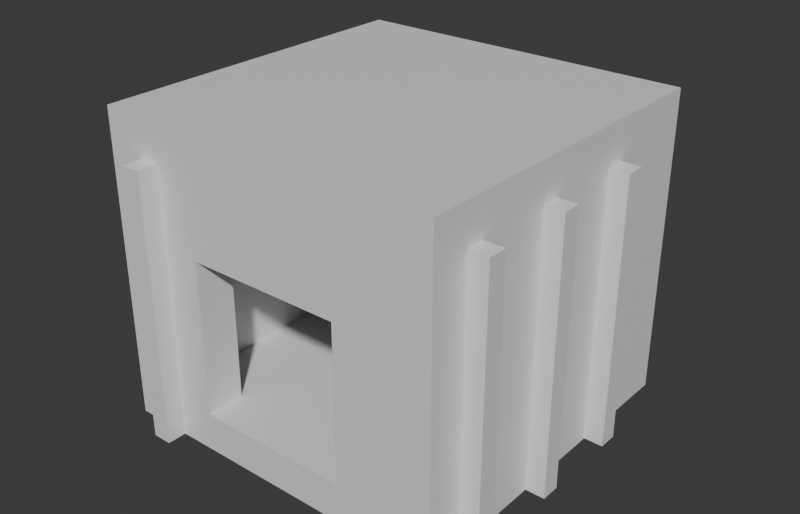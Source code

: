 # Source: Stage_Gimmick_EnemyFactory_Small_01.blend  (saved by Blender 5.2.45; exported with 4.5.12 LTS)
import bpy
from mathutils import Matrix  # noqa: F401  (used for matrix-valued properties, if any)

bpy.ops.wm.read_factory_settings(use_empty=True)
scene = bpy.context.scene
scene.name = 'Scene'

# ---- collections
col_collection = bpy.data.collections.new('Collection'); scene.collection.children.link(col_collection)

# ---- materials (node trees are filled in below, after node groups)
mat_concrete = bpy.data.materials.new('Concrete')
mat_concrete.diffuse_color = (0.6, 0.6, 0.6, 1.0)
mat_machine = bpy.data.materials.new('Machine')
mat_machine.diffuse_color = (0.75, 0.35, 0.1, 1.0)
mat_metal = bpy.data.materials.new('Metal')
mat_metal.diffuse_color = (0.3, 0.3, 0.35, 1.0)

# ---- material node trees
mat_concrete.use_nodes = True; mat_concrete.node_tree.nodes.clear()
_N = mat_concrete.node_tree.nodes; _L = mat_concrete.node_tree.links
n0 = _N.new('ShaderNodeBsdfPrincipled'); n0.name = 'Principled BSDF'; n0.location = (-200, 100)
n0.inputs[10].default_value = 0.005
n1 = _N.new('ShaderNodeOutputMaterial'); n1.name = 'Material Output'; n1.location = (200, 100)
_L.new(n0.outputs[0], n1.inputs[0])
n1.is_active_output = True
mat_machine.use_nodes = True; mat_machine.node_tree.nodes.clear()
_N = mat_machine.node_tree.nodes; _L = mat_machine.node_tree.links
n0 = _N.new('ShaderNodeBsdfPrincipled'); n0.name = 'Principled BSDF'; n0.location = (-200, 100)
n0.inputs[10].default_value = 0.005
n1 = _N.new('ShaderNodeOutputMaterial'); n1.name = 'Material Output'; n1.location = (200, 100)
_L.new(n0.outputs[0], n1.inputs[0])
n1.is_active_output = True
mat_metal.use_nodes = True; mat_metal.node_tree.nodes.clear()
_N = mat_metal.node_tree.nodes; _L = mat_metal.node_tree.links
n0 = _N.new('ShaderNodeBsdfPrincipled'); n0.name = 'Principled BSDF'; n0.location = (-200, 100)
n0.inputs[10].default_value = 0.005
n1 = _N.new('ShaderNodeOutputMaterial'); n1.name = 'Material Output'; n1.location = (200, 100)
_L.new(n0.outputs[0], n1.inputs[0])
n1.is_active_output = True

# ---- world
world_world = bpy.data.worlds.new('World'); scene.world = world_world
world_world.use_nodes = True; world_world.node_tree.nodes.clear()
_N = world_world.node_tree.nodes; _L = world_world.node_tree.links
n0 = _N.new('ShaderNodeOutputWorld'); n0.name = 'World Output'; n0.location = (200, 100)
n1 = _N.new('ShaderNodeBackground'); n1.name = 'Background'; n1.location = (-200, 100)
n1.inputs[0].default_value = (0.05088, 0.05088, 0.05088, 1.0)
_L.new(n1.outputs[0], n0.inputs[0])
n0.is_active_output = True
world_world.color = (0.05088, 0.05088, 0.05088)
world_world.sun_shadow_jitter_overblur = 0.0

# ---- meshes
me_stage_gimmick_enemyfactory_small_01_concrete = bpy.data.meshes.new('Stage_Gimmick_EnemyFactory_Small_01_Concrete')
me_stage_gimmick_enemyfactory_small_01_concrete.from_pydata([(-3.6, -3.6, 0.0), (3.6, -3.6, 0.0), (-3.6, 3.6, 0.0), (3.6, 3.6, 0.0), (-3.6, -3.6, 0.8), (3.6, -3.6, 0.8), (-3.6, 3.6, 0.8), (3.6, 3.6, 0.8), (-3.6, -3.6, 5.6), (3.6, -3.6, 5.6), (-3.6, 3.6, 5.6), (3.6, 3.6, 5.6), (-3.6, -3.6, 6.4), (3.6, -3.6, 6.4), (-3.6, 3.6, 6.4), (3.6, 3.6, 6.4), (-3.6, -3.6, 0.8), (-1.6, -3.6, 0.8), (-3.6, -2.8, 0.8), (-1.6, -2.8, 0.8), (-3.6, -3.6, 5.6), (-1.6, -3.6, 5.6), (-3.6, -2.8, 5.6), (-1.6, -2.8, 5.6), (-1.6, -3.6, 4.0), (1.6, -3.6, 4.0), (-1.6, -2.8, 4.0), (1.6, -2.8, 4.0), (-1.6, -3.6, 5.6), (1.6, -3.6, 5.6), (-1.6, -2.8, 5.6), (1.6, -2.8, 5.6), (1.6, -3.6, 0.8), (3.6, -3.6, 0.8), (1.6, -2.8, 0.8), (3.6, -2.8, 0.8), (1.6, -3.6, 5.6), (3.6, -3.6, 5.6), (1.6, -2.8, 5.6), (3.6, -2.8, 5.6), (-3.6, 2.8, 0.8), (3.6, 2.8, 0.8), (-3.6, 3.6, 0.8), (3.6, 3.6, 0.8), (-3.6, 2.8, 5.6), (3.6, 2.8, 5.6), (-3.6, 3.6, 5.6), (3.6, 3.6, 5.6), (-3.6, -2.8, 0.8), (-2.8, -2.8, 0.8), (-3.6, 2.8, 0.8), (-2.8, 2.8, 0.8), (-3.6, -2.8, 5.6), (-2.8, -2.8, 5.6), (-3.6, 2.8, 5.6), (-2.8, 2.8, 5.6), (2.8, -2.8, 0.8), (3.6, -2.8, 0.8), (2.8, 2.8, 0.8), (3.6, 2.8, 0.8), (2.8, -2.8, 5.6), (3.6, -2.8, 5.6), (2.8, 2.8, 5.6), (3.6, 2.8, 5.6)], [], [(0, 2, 3, 1), (4, 5, 7, 6), (0, 1, 5, 4), (2, 6, 7, 3), (0, 4, 6, 2), (1, 3, 7, 5), (8, 10, 11, 9), (12, 13, 15, 14), (8, 9, 13, 12), (10, 14, 15, 11), (8, 12, 14, 10), (9, 11, 15, 13), (16, 18, 19, 17), (20, 21, 23, 22), (16, 17, 21, 20), (18, 22, 23, 19), (16, 20, 22, 18), (17, 19, 23, 21), (24, 26, 27, 25), (28, 29, 31, 30), (24, 25, 29, 28), (26, 30, 31, 27), (24, 28, 30, 26), (25, 27, 31, 29), (32, 34, 35, 33), (36, 37, 39, 38), (32, 33, 37, 36), (34, 38, 39, 35), (32, 36, 38, 34), (33, 35, 39, 37), (40, 42, 43, 41), (44, 45, 47, 46), (40, 41, 45, 44), (42, 46, 47, 43), (40, 44, 46, 42), (41, 43, 47, 45), (48, 50, 51, 49), (52, 53, 55, 54), (48, 49, 53, 52), (50, 54, 55, 51), (48, 52, 54, 50), (49, 51, 55, 53), (56, 58, 59, 57), (60, 61, 63, 62), (56, 57, 61, 60), (58, 62, 63, 59), (56, 60, 62, 58), (57, 59, 63, 61)])
me_stage_gimmick_enemyfactory_small_01_concrete.materials.append(mat_concrete)
me_stage_gimmick_enemyfactory_small_01_concrete.update()
me_stage_gimmick_enemyfactory_small_01_machine = bpy.data.meshes.new('Stage_Gimmick_EnemyFactory_Small_01_Machine')
me_stage_gimmick_enemyfactory_small_01_machine.from_pydata([(-1.2, 0.4, 1.2), (1.2, 0.4, 1.2), (-1.2, 1.6, 1.2), (1.2, 1.6, 1.2), (-1.2, 0.4, 2.8), (1.2, 0.4, 2.8), (-1.2, 1.6, 2.8), (1.2, 1.6, 2.8), (-0.4, 0.4, 2.8), (0.4, 0.4, 2.8), (-0.4, 0.8, 2.8), (0.4, 0.8, 2.8), (-0.4, 0.4, 3.6), (0.4, 0.4, 3.6), (-0.4, 0.8, 3.6), (0.4, 0.8, 3.6)], [], [(0, 2, 3, 1), (4, 5, 7, 6), (0, 1, 5, 4), (2, 6, 7, 3), (0, 4, 6, 2), (1, 3, 7, 5), (8, 10, 11, 9), (12, 13, 15, 14), (8, 9, 13, 12), (10, 14, 15, 11), (8, 12, 14, 10), (9, 11, 15, 13)])
me_stage_gimmick_enemyfactory_small_01_machine.materials.append(mat_machine)
me_stage_gimmick_enemyfactory_small_01_machine.update()
me_stage_gimmick_enemyfactory_small_01_metal = bpy.data.meshes.new('Stage_Gimmick_EnemyFactory_Small_01_Metal')
me_stage_gimmick_enemyfactory_small_01_metal.from_pydata([(-4.0, -2.8, 0.0), (-3.6, -2.8, 0.0), (-4.0, -2.4, 0.0), (-3.6, -2.4, 0.0), (-4.0, -2.8, 5.6), (-3.6, -2.8, 5.6), (-4.0, -2.4, 5.6), (-3.6, -2.4, 5.6), (3.6, -2.8, 0.0), (4.0, -2.8, 0.0), (3.6, -2.4, 0.0), (4.0, -2.4, 0.0), (3.6, -2.8, 5.6), (4.0, -2.8, 5.6), (3.6, -2.4, 5.6), (4.0, -2.4, 5.6), (-2.8, -4.0, 0.0), (-2.4, -4.0, 0.0), (-2.8, -3.6, 0.0), (-2.4, -3.6, 0.0), (-2.8, -4.0, 5.6), (-2.4, -4.0, 5.6), (-2.8, -3.6, 5.6), (-2.4, -3.6, 5.6), (-2.8, 3.6, 0.0), (-2.4, 3.6, 0.0), (-2.8, 4.0, 0.0), (-2.4, 4.0, 0.0), (-2.8, 3.6, 5.6), (-2.4, 3.6, 5.6), (-2.8, 4.0, 5.6), (-2.4, 4.0, 5.6), (-4.0, -0.8, 0.0), (-3.6, -0.8, 0.0), (-4.0, -0.4, 0.0), (-3.6, -0.4, 0.0), (-4.0, -0.8, 5.6), (-3.6, -0.8, 5.6), (-4.0, -0.4, 5.6), (-3.6, -0.4, 5.6), (3.6, -0.8, 0.0), (4.0, -0.8, 0.0), (3.6, -0.4, 0.0), (4.0, -0.4, 0.0), (3.6, -0.8, 5.6), (4.0, -0.8, 5.6), (3.6, -0.4, 5.6), (4.0, -0.4, 5.6), (-0.8, 3.6, 0.0), (-0.4, 3.6, 0.0), (-0.8, 4.0, 0.0), (-0.4, 4.0, 0.0), (-0.8, 3.6, 5.6), (-0.4, 3.6, 5.6), (-0.8, 4.0, 5.6), (-0.4, 4.0, 5.6), (-4.0, 1.2, 0.0), (-3.6, 1.2, 0.0), (-4.0, 1.6, 0.0), (-3.6, 1.6, 0.0), (-4.0, 1.2, 5.6), (-3.6, 1.2, 5.6), (-4.0, 1.6, 5.6), (-3.6, 1.6, 5.6), (3.6, 1.2, 0.0), (4.0, 1.2, 0.0), (3.6, 1.6, 0.0), (4.0, 1.6, 0.0), (3.6, 1.2, 5.6), (4.0, 1.2, 5.6), (3.6, 1.6, 5.6), (4.0, 1.6, 5.6), (1.2, 3.6, 0.0), (1.6, 3.6, 0.0), (1.2, 4.0, 0.0), (1.6, 4.0, 0.0), (1.2, 3.6, 5.6), (1.6, 3.6, 5.6), (1.2, 4.0, 5.6), (1.6, 4.0, 5.6), (-1.6, 0.0, 0.8), (1.6, 0.0, 0.8), (-1.6, 2.0, 0.8), (1.6, 2.0, 0.8), (-1.6, 0.0, 1.2), (1.6, 0.0, 1.2), (-1.6, 2.0, 1.2), (1.6, 2.0, 1.2)], [], [(0, 2, 3, 1), (4, 5, 7, 6), (0, 1, 5, 4), (2, 6, 7, 3), (0, 4, 6, 2), (1, 3, 7, 5), (8, 10, 11, 9), (12, 13, 15, 14), (8, 9, 13, 12), (10, 14, 15, 11), (8, 12, 14, 10), (9, 11, 15, 13), (16, 18, 19, 17), (20, 21, 23, 22), (16, 17, 21, 20), (18, 22, 23, 19), (16, 20, 22, 18), (17, 19, 23, 21), (24, 26, 27, 25), (28, 29, 31, 30), (24, 25, 29, 28), (26, 30, 31, 27), (24, 28, 30, 26), (25, 27, 31, 29), (32, 34, 35, 33), (36, 37, 39, 38), (32, 33, 37, 36), (34, 38, 39, 35), (32, 36, 38, 34), (33, 35, 39, 37), (40, 42, 43, 41), (44, 45, 47, 46), (40, 41, 45, 44), (42, 46, 47, 43), (40, 44, 46, 42), (41, 43, 47, 45), (48, 50, 51, 49), (52, 53, 55, 54), (48, 49, 53, 52), (50, 54, 55, 51), (48, 52, 54, 50), (49, 51, 55, 53), (56, 58, 59, 57), (60, 61, 63, 62), (56, 57, 61, 60), (58, 62, 63, 59), (56, 60, 62, 58), (57, 59, 63, 61), (64, 66, 67, 65), (68, 69, 71, 70), (64, 65, 69, 68), (66, 70, 71, 67), (64, 68, 70, 66), (65, 67, 71, 69), (72, 74, 75, 73), (76, 77, 79, 78), (72, 73, 77, 76), (74, 78, 79, 75), (72, 76, 78, 74), (73, 75, 79, 77), (80, 82, 83, 81), (84, 85, 87, 86), (80, 81, 85, 84), (82, 86, 87, 83), (80, 84, 86, 82), (81, 83, 87, 85)])
me_stage_gimmick_enemyfactory_small_01_metal.materials.append(mat_metal)
me_stage_gimmick_enemyfactory_small_01_metal.update()

# ---- objects
ob_stage_gimmick_enemyfactory_small_01 = bpy.data.objects.new('Stage_Gimmick_EnemyFactory_Small_01', None)
ob_stage_gimmick_enemyfactory_small_01_concrete = bpy.data.objects.new('Stage_Gimmick_EnemyFactory_Small_01_Concrete', me_stage_gimmick_enemyfactory_small_01_concrete)
ob_stage_gimmick_enemyfactory_small_01_machine = bpy.data.objects.new('Stage_Gimmick_EnemyFactory_Small_01_Machine', me_stage_gimmick_enemyfactory_small_01_machine)
ob_stage_gimmick_enemyfactory_small_01_metal = bpy.data.objects.new('Stage_Gimmick_EnemyFactory_Small_01_Metal', me_stage_gimmick_enemyfactory_small_01_metal)

# ---- transforms, parenting, visibility, modifiers, constraints
ob_stage_gimmick_enemyfactory_small_01.location = (0.0, 0.0, 0.0)
ob_stage_gimmick_enemyfactory_small_01_concrete.parent = ob_stage_gimmick_enemyfactory_small_01
ob_stage_gimmick_enemyfactory_small_01_concrete.location = (0.0, 0.0, 0.0)
ob_stage_gimmick_enemyfactory_small_01_machine.parent = ob_stage_gimmick_enemyfactory_small_01
ob_stage_gimmick_enemyfactory_small_01_machine.location = (0.0, 0.0, 0.0)
ob_stage_gimmick_enemyfactory_small_01_metal.parent = ob_stage_gimmick_enemyfactory_small_01
ob_stage_gimmick_enemyfactory_small_01_metal.location = (0.0, 0.0, 0.0)

# ---- collection membership
col_collection.objects.link(ob_stage_gimmick_enemyfactory_small_01)
col_collection.objects.link(ob_stage_gimmick_enemyfactory_small_01_concrete)
col_collection.objects.link(ob_stage_gimmick_enemyfactory_small_01_machine)
col_collection.objects.link(ob_stage_gimmick_enemyfactory_small_01_metal)

# ---- scene / render settings (as saved in the file)
scene.frame_start = 1; scene.frame_end = 250; scene.frame_set(1)
scene.render.engine = 'BLENDER_EEVEE_NEXT'
scene.render.resolution_x = 1400
scene.render.resolution_y = 900
scene.render.bake_bias = 0.0
scene.render.bake_samples = 0
scene.render.compositor_device = 'GPU'
scene.eevee.use_volume_custom_range = False
scene.eevee.fast_gi_thickness_near = 0.1
scene.eevee.fast_gi_thickness_far = 0.0
scene.eevee.ray_tracing_options.screen_trace_thickness = 0.1
bpy.context.view_layer.update()

# ---- added for rendering (the .blend has no active camera and no usable light): camera, sun
cam_auto = bpy.data.cameras.new('AutoCamera')
cam_auto.lens = 50.0
cam_auto.sensor_width = 36.0
cam_auto.clip_end = 1000.0
ob_auto_camera = bpy.data.objects.new('AutoCamera', cam_auto)
scene.collection.objects.link(ob_auto_camera)
ob_auto_camera.location = (12.0265, -14.4318, 12.8212)
ob_auto_camera.rotation_euler = (1.09748, -7.21219e-08, 0.694738)
scene.camera = ob_auto_camera
light_auto_sun = bpy.data.lights.new('AutoSun', 'SUN')
light_auto_sun.energy = 3.0
light_auto_sun.angle = 0.0523599
ob_auto_sun = bpy.data.objects.new('AutoSun', light_auto_sun)
scene.collection.objects.link(ob_auto_sun)
ob_auto_sun.rotation_euler = (0.872665, 0.174533, 0.523599)
bpy.context.view_layer.update()
